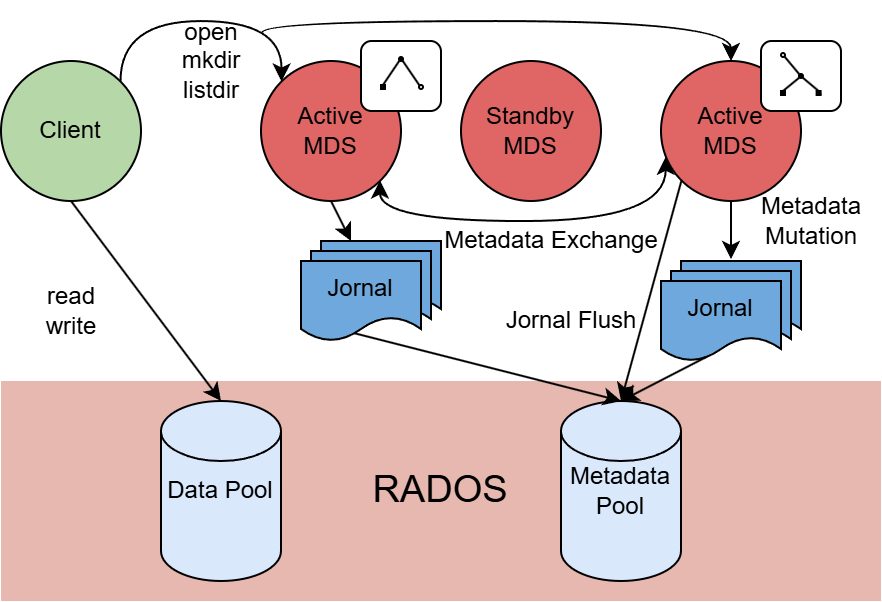

The diagram above was exported from draw.io. Its source (the exported page's mxGraphModel, read from the mxfile embedded in the PNG):
<mxGraphModel dx="1425" dy="829" grid="1" gridSize="10" guides="1" tooltips="1" connect="1" arrows="1" fold="1" page="1" pageScale="1" pageWidth="827" pageHeight="1169" math="0" shadow="0">
  <root>
    <mxCell id="0" />
    <mxCell id="1" parent="0" />
    <mxCell id="7NWPZ7O8tSJo0-72FN2m-19" value="&lt;font style=&quot;font-size: 19px;&quot;&gt;RADOS&lt;/font&gt;" style="rounded=0;whiteSpace=wrap;html=1;strokeColor=none;fillColor=light-dark(#e6b8af, #ededed);" parent="1" vertex="1">
      <mxGeometry x="160" y="520" width="440" height="110" as="geometry" />
    </mxCell>
    <mxCell id="7NWPZ7O8tSJo0-72FN2m-15" value="" style="shape=document;whiteSpace=wrap;html=1;boundedLbl=1;fillColor=light-dark(#6fa8dc, #1e4a76);" parent="1" vertex="1">
      <mxGeometry x="320" y="450" width="60" height="40" as="geometry" />
    </mxCell>
    <mxCell id="7NWPZ7O8tSJo0-72FN2m-14" value="" style="shape=document;whiteSpace=wrap;html=1;boundedLbl=1;fillColor=light-dark(#6fa8dc, #1e4a76);" parent="1" vertex="1">
      <mxGeometry x="315" y="455" width="60" height="40" as="geometry" />
    </mxCell>
    <mxCell id="7NWPZ7O8tSJo0-72FN2m-2" value="Client" style="ellipse;whiteSpace=wrap;html=1;aspect=fixed;fillColor=light-dark(#b6d7a8, #1f2f1e);strokeColor=#000000;" parent="1" vertex="1">
      <mxGeometry x="160" y="360" width="70" height="70" as="geometry" />
    </mxCell>
    <mxCell id="7NWPZ7O8tSJo0-72FN2m-3" value="Active&lt;div&gt;MDS&lt;/div&gt;" style="ellipse;whiteSpace=wrap;html=1;aspect=fixed;fillColor=light-dark(#e06666, #512d2b);strokeColor=#000000;" parent="1" vertex="1">
      <mxGeometry x="290" y="360" width="70" height="70" as="geometry" />
    </mxCell>
    <mxCell id="7NWPZ7O8tSJo0-72FN2m-4" value="Standby&lt;div&gt;MDS&lt;/div&gt;" style="ellipse;whiteSpace=wrap;html=1;aspect=fixed;fillColor=light-dark(#e06666, #512d2b);strokeColor=#000000;" parent="1" vertex="1">
      <mxGeometry x="390" y="360" width="70" height="70" as="geometry" />
    </mxCell>
    <mxCell id="7NWPZ7O8tSJo0-72FN2m-5" value="Active&lt;div&gt;MDS&lt;/div&gt;" style="ellipse;whiteSpace=wrap;html=1;aspect=fixed;fillColor=light-dark(#e06666, #512d2b);strokeColor=#000000;" parent="1" vertex="1">
      <mxGeometry x="490" y="360" width="70" height="70" as="geometry" />
    </mxCell>
    <mxCell id="7NWPZ7O8tSJo0-72FN2m-7" value="" style="endArrow=classic;html=1;rounded=0;entryX=0;entryY=0;entryDx=0;entryDy=0;exitX=1;exitY=0;exitDx=0;exitDy=0;edgeStyle=orthogonalEdgeStyle;curved=1;" parent="1" source="7NWPZ7O8tSJo0-72FN2m-2" target="7NWPZ7O8tSJo0-72FN2m-3" edge="1">
      <mxGeometry width="50" height="50" relative="1" as="geometry">
        <mxPoint x="90" y="550" as="sourcePoint" />
        <mxPoint x="140" y="500" as="targetPoint" />
        <Array as="points">
          <mxPoint x="220" y="340" />
          <mxPoint x="300" y="340" />
        </Array>
      </mxGeometry>
    </mxCell>
    <mxCell id="7NWPZ7O8tSJo0-72FN2m-8" value="open&lt;div&gt;mkdir&lt;/div&gt;&lt;div&gt;listdir&lt;/div&gt;" style="text;html=1;align=center;verticalAlign=middle;resizable=0;points=[];autosize=1;strokeColor=none;fillColor=none;" parent="1" vertex="1">
      <mxGeometry x="240" y="330" width="50" height="60" as="geometry" />
    </mxCell>
    <mxCell id="7NWPZ7O8tSJo0-72FN2m-9" value="" style="endArrow=classic;html=1;rounded=0;entryX=0.5;entryY=0;entryDx=0;entryDy=0;edgeStyle=orthogonalEdgeStyle;curved=1;exitX=1.01;exitY=0.264;exitDx=0;exitDy=0;exitPerimeter=0;" parent="1" source="7NWPZ7O8tSJo0-72FN2m-8" target="7NWPZ7O8tSJo0-72FN2m-5" edge="1">
      <mxGeometry width="50" height="50" relative="1" as="geometry">
        <mxPoint x="300" y="350" as="sourcePoint" />
        <mxPoint x="310" y="380" as="targetPoint" />
        <Array as="points">
          <mxPoint x="291" y="340" />
          <mxPoint x="525" y="340" />
        </Array>
      </mxGeometry>
    </mxCell>
    <mxCell id="7NWPZ7O8tSJo0-72FN2m-10" value="Data Pool" style="strokeWidth=1;html=1;shape=mxgraph.flowchart.database;whiteSpace=wrap;fillColor=#dae8fc;strokeColor=#000000;" parent="1" vertex="1">
      <mxGeometry x="240" y="530" width="60" height="90" as="geometry" />
    </mxCell>
    <mxCell id="7NWPZ7O8tSJo0-72FN2m-11" value="Metadata&lt;div&gt;Pool&lt;/div&gt;" style="strokeWidth=1;html=1;shape=mxgraph.flowchart.database;whiteSpace=wrap;fillColor=#dae8fc;strokeColor=default;" parent="1" vertex="1">
      <mxGeometry x="440" y="530" width="60" height="90" as="geometry" />
    </mxCell>
    <mxCell id="7NWPZ7O8tSJo0-72FN2m-13" value="Jornal" style="shape=document;whiteSpace=wrap;html=1;boundedLbl=1;fillColor=light-dark(#6fa8dc, #ededed);" parent="1" vertex="1">
      <mxGeometry x="310" y="460" width="60" height="40" as="geometry" />
    </mxCell>
    <mxCell id="7NWPZ7O8tSJo0-72FN2m-16" value="" style="shape=document;whiteSpace=wrap;html=1;boundedLbl=1;fillColor=light-dark(#6fa8dc, #1e4a76);" parent="1" vertex="1">
      <mxGeometry x="500" y="460" width="60" height="40" as="geometry" />
    </mxCell>
    <mxCell id="7NWPZ7O8tSJo0-72FN2m-17" value="" style="shape=document;whiteSpace=wrap;html=1;boundedLbl=1;fillColor=light-dark(#6fa8dc, #1e4a76);" parent="1" vertex="1">
      <mxGeometry x="495" y="465" width="60" height="40" as="geometry" />
    </mxCell>
    <mxCell id="7NWPZ7O8tSJo0-72FN2m-18" value="Jornal" style="shape=document;whiteSpace=wrap;html=1;boundedLbl=1;fillColor=light-dark(#6fa8dc, #ededed);" parent="1" vertex="1">
      <mxGeometry x="490" y="470" width="60" height="40" as="geometry" />
    </mxCell>
    <mxCell id="7NWPZ7O8tSJo0-72FN2m-20" value="" style="endArrow=classic;html=1;rounded=0;entryX=0.5;entryY=0;entryDx=0;entryDy=0;entryPerimeter=0;exitX=0.379;exitY=0.949;exitDx=0;exitDy=0;exitPerimeter=0;" parent="1" source="7NWPZ7O8tSJo0-72FN2m-18" target="7NWPZ7O8tSJo0-72FN2m-11" edge="1">
      <mxGeometry width="50" height="50" relative="1" as="geometry">
        <mxPoint x="130" y="500" as="sourcePoint" />
        <mxPoint x="180" y="450" as="targetPoint" />
      </mxGeometry>
    </mxCell>
    <mxCell id="7NWPZ7O8tSJo0-72FN2m-21" value="" style="endArrow=classic;html=1;rounded=0;exitX=0.448;exitY=0.904;exitDx=0;exitDy=0;exitPerimeter=0;entryX=0.5;entryY=0;entryDx=0;entryDy=0;entryPerimeter=0;" parent="1" source="7NWPZ7O8tSJo0-72FN2m-13" target="7NWPZ7O8tSJo0-72FN2m-11" edge="1">
      <mxGeometry width="50" height="50" relative="1" as="geometry">
        <mxPoint x="290" y="480" as="sourcePoint" />
        <mxPoint x="340" y="430" as="targetPoint" />
      </mxGeometry>
    </mxCell>
    <mxCell id="7NWPZ7O8tSJo0-72FN2m-22" value="" style="endArrow=classic;html=1;rounded=0;entryX=0.5;entryY=0;entryDx=0;entryDy=0;entryPerimeter=0;exitX=0;exitY=1;exitDx=0;exitDy=0;" parent="1" source="7NWPZ7O8tSJo0-72FN2m-5" target="7NWPZ7O8tSJo0-72FN2m-11" edge="1">
      <mxGeometry width="50" height="50" relative="1" as="geometry">
        <mxPoint x="290" y="480" as="sourcePoint" />
        <mxPoint x="340" y="430" as="targetPoint" />
      </mxGeometry>
    </mxCell>
    <mxCell id="7NWPZ7O8tSJo0-72FN2m-23" value="" style="endArrow=classic;html=1;rounded=0;exitX=0.5;exitY=1;exitDx=0;exitDy=0;" parent="1" source="7NWPZ7O8tSJo0-72FN2m-5" edge="1">
      <mxGeometry width="50" height="50" relative="1" as="geometry">
        <mxPoint x="290" y="480" as="sourcePoint" />
        <mxPoint x="525" y="459" as="targetPoint" />
      </mxGeometry>
    </mxCell>
    <mxCell id="7NWPZ7O8tSJo0-72FN2m-24" value="Metadata&lt;div&gt;Mutation&lt;/div&gt;" style="text;html=1;align=center;verticalAlign=middle;resizable=0;points=[];autosize=1;strokeColor=none;fillColor=none;" parent="1" vertex="1">
      <mxGeometry x="530" y="420" width="70" height="40" as="geometry" />
    </mxCell>
    <mxCell id="7NWPZ7O8tSJo0-72FN2m-25" value="" style="endArrow=classic;html=1;rounded=0;exitX=0.5;exitY=1;exitDx=0;exitDy=0;entryX=0.5;entryY=0;entryDx=0;entryDy=0;entryPerimeter=0;" parent="1" source="7NWPZ7O8tSJo0-72FN2m-2" target="7NWPZ7O8tSJo0-72FN2m-10" edge="1">
      <mxGeometry width="50" height="50" relative="1" as="geometry">
        <mxPoint x="300" y="630" as="sourcePoint" />
        <mxPoint x="350" y="580" as="targetPoint" />
      </mxGeometry>
    </mxCell>
    <mxCell id="7NWPZ7O8tSJo0-72FN2m-26" value="read&lt;div&gt;write&lt;/div&gt;" style="text;html=1;align=center;verticalAlign=middle;resizable=0;points=[];autosize=1;strokeColor=none;fillColor=none;" parent="1" vertex="1">
      <mxGeometry x="170" y="465" width="50" height="40" as="geometry" />
    </mxCell>
    <mxCell id="7NWPZ7O8tSJo0-72FN2m-27" value="Jornal Flush" style="text;html=1;align=center;verticalAlign=middle;resizable=0;points=[];autosize=1;strokeColor=none;fillColor=none;" parent="1" vertex="1">
      <mxGeometry x="400" y="475" width="90" height="30" as="geometry" />
    </mxCell>
    <mxCell id="7NWPZ7O8tSJo0-72FN2m-28" value="" style="endArrow=classic;html=1;rounded=0;exitX=1;exitY=1;exitDx=0;exitDy=0;entryX=0.034;entryY=0.684;entryDx=0;entryDy=0;entryPerimeter=0;edgeStyle=orthogonalEdgeStyle;curved=1;startArrow=classic;startFill=1;" parent="1" target="7NWPZ7O8tSJo0-72FN2m-5" edge="1">
      <mxGeometry width="50" height="50" relative="1" as="geometry">
        <mxPoint x="349.49873734152925" y="419.74873734152914" as="sourcePoint" />
        <mxPoint x="495" y="411.16999999999996" as="targetPoint" />
        <Array as="points">
          <mxPoint x="350" y="440" />
          <mxPoint x="492" y="440" />
        </Array>
      </mxGeometry>
    </mxCell>
    <mxCell id="7NWPZ7O8tSJo0-72FN2m-29" value="Metadata Exchange" style="text;html=1;align=center;verticalAlign=middle;resizable=0;points=[];autosize=1;strokeColor=none;fillColor=none;" parent="1" vertex="1">
      <mxGeometry x="370" y="435" width="130" height="30" as="geometry" />
    </mxCell>
    <mxCell id="7NWPZ7O8tSJo0-72FN2m-30" value="" style="endArrow=classic;html=1;rounded=0;entryX=0.25;entryY=0;entryDx=0;entryDy=0;exitX=0.5;exitY=1;exitDx=0;exitDy=0;" parent="1" source="7NWPZ7O8tSJo0-72FN2m-3" target="7NWPZ7O8tSJo0-72FN2m-15" edge="1">
      <mxGeometry width="50" height="50" relative="1" as="geometry">
        <mxPoint x="210" y="500" as="sourcePoint" />
        <mxPoint x="260" y="450" as="targetPoint" />
      </mxGeometry>
    </mxCell>
    <mxCell id="7NWPZ7O8tSJo0-72FN2m-56" value="" style="group" parent="1" vertex="1" connectable="0">
      <mxGeometry x="340" y="350" width="40" height="35" as="geometry" />
    </mxCell>
    <mxCell id="7NWPZ7O8tSJo0-72FN2m-31" value="" style="rounded=1;whiteSpace=wrap;html=1;" parent="7NWPZ7O8tSJo0-72FN2m-56" vertex="1">
      <mxGeometry width="40" height="35" as="geometry" />
    </mxCell>
    <mxCell id="7NWPZ7O8tSJo0-72FN2m-39" value="" style="rounded=0;whiteSpace=wrap;html=1;fillColor=#000000;" parent="7NWPZ7O8tSJo0-72FN2m-56" vertex="1">
      <mxGeometry x="10" y="22" width="2" height="2" as="geometry" />
    </mxCell>
    <mxCell id="7NWPZ7O8tSJo0-72FN2m-40" value="" style="ellipse;whiteSpace=wrap;html=1;aspect=fixed;fillColor=#000000;" parent="7NWPZ7O8tSJo0-72FN2m-56" vertex="1">
      <mxGeometry x="19" y="8" width="2" height="2" as="geometry" />
    </mxCell>
    <mxCell id="7NWPZ7O8tSJo0-72FN2m-41" value="" style="ellipse;whiteSpace=wrap;html=1;aspect=fixed;fillColor=none;" parent="7NWPZ7O8tSJo0-72FN2m-56" vertex="1">
      <mxGeometry x="29" y="22" width="2" height="2" as="geometry" />
    </mxCell>
    <mxCell id="7NWPZ7O8tSJo0-72FN2m-44" value="" style="endArrow=none;html=1;rounded=0;exitX=0.5;exitY=0;exitDx=0;exitDy=0;entryX=0;entryY=1;entryDx=0;entryDy=0;" parent="7NWPZ7O8tSJo0-72FN2m-56" source="7NWPZ7O8tSJo0-72FN2m-39" target="7NWPZ7O8tSJo0-72FN2m-40" edge="1">
      <mxGeometry width="50" height="50" relative="1" as="geometry">
        <mxPoint x="30" y="30" as="sourcePoint" />
        <mxPoint x="80" y="-20" as="targetPoint" />
      </mxGeometry>
    </mxCell>
    <mxCell id="7NWPZ7O8tSJo0-72FN2m-45" value="" style="endArrow=none;html=1;rounded=0;exitX=1;exitY=1;exitDx=0;exitDy=0;entryX=0;entryY=0;entryDx=0;entryDy=0;" parent="7NWPZ7O8tSJo0-72FN2m-56" source="7NWPZ7O8tSJo0-72FN2m-40" target="7NWPZ7O8tSJo0-72FN2m-41" edge="1">
      <mxGeometry width="50" height="50" relative="1" as="geometry">
        <mxPoint x="30" y="30" as="sourcePoint" />
        <mxPoint x="80" y="-20" as="targetPoint" />
      </mxGeometry>
    </mxCell>
    <mxCell id="7NWPZ7O8tSJo0-72FN2m-57" value="" style="group" parent="1" vertex="1" connectable="0">
      <mxGeometry x="540" y="350" width="40" height="35" as="geometry" />
    </mxCell>
    <mxCell id="7NWPZ7O8tSJo0-72FN2m-46" value="" style="rounded=1;whiteSpace=wrap;html=1;" parent="7NWPZ7O8tSJo0-72FN2m-57" vertex="1">
      <mxGeometry width="40" height="35" as="geometry" />
    </mxCell>
    <mxCell id="7NWPZ7O8tSJo0-72FN2m-47" value="" style="rounded=0;whiteSpace=wrap;html=1;fillColor=#000000;" parent="7NWPZ7O8tSJo0-72FN2m-57" vertex="1">
      <mxGeometry x="10" y="25" width="2" height="2" as="geometry" />
    </mxCell>
    <mxCell id="7NWPZ7O8tSJo0-72FN2m-48" value="" style="ellipse;whiteSpace=wrap;html=1;aspect=fixed;fillColor=#000000;" parent="7NWPZ7O8tSJo0-72FN2m-57" vertex="1">
      <mxGeometry x="19" y="16.5" width="2" height="2" as="geometry" />
    </mxCell>
    <mxCell id="7NWPZ7O8tSJo0-72FN2m-50" value="" style="endArrow=none;html=1;rounded=0;exitX=0.5;exitY=0;exitDx=0;exitDy=0;entryX=0;entryY=1;entryDx=0;entryDy=0;" parent="7NWPZ7O8tSJo0-72FN2m-57" source="7NWPZ7O8tSJo0-72FN2m-47" target="7NWPZ7O8tSJo0-72FN2m-48" edge="1">
      <mxGeometry width="50" height="50" relative="1" as="geometry">
        <mxPoint x="30" y="30" as="sourcePoint" />
        <mxPoint x="80" y="-20" as="targetPoint" />
      </mxGeometry>
    </mxCell>
    <mxCell id="7NWPZ7O8tSJo0-72FN2m-51" value="" style="endArrow=none;html=1;rounded=0;exitX=1;exitY=1;exitDx=0;exitDy=0;entryX=0;entryY=0;entryDx=0;entryDy=0;" parent="7NWPZ7O8tSJo0-72FN2m-57" source="7NWPZ7O8tSJo0-72FN2m-54" edge="1">
      <mxGeometry width="50" height="50" relative="1" as="geometry">
        <mxPoint x="30" y="30" as="sourcePoint" />
        <mxPoint x="29.29289321879793" y="25.292893218797758" as="targetPoint" />
      </mxGeometry>
    </mxCell>
    <mxCell id="7NWPZ7O8tSJo0-72FN2m-52" value="" style="ellipse;whiteSpace=wrap;html=1;aspect=fixed;fillColor=none;" parent="7NWPZ7O8tSJo0-72FN2m-57" vertex="1">
      <mxGeometry x="10" y="6" width="2" height="2" as="geometry" />
    </mxCell>
    <mxCell id="7NWPZ7O8tSJo0-72FN2m-53" value="" style="endArrow=none;html=1;rounded=0;exitX=1;exitY=1;exitDx=0;exitDy=0;entryX=0;entryY=0;entryDx=0;entryDy=0;" parent="7NWPZ7O8tSJo0-72FN2m-57" source="7NWPZ7O8tSJo0-72FN2m-52" target="7NWPZ7O8tSJo0-72FN2m-48" edge="1">
      <mxGeometry width="50" height="50" relative="1" as="geometry">
        <mxPoint x="10.800000000000011" y="50" as="sourcePoint" />
        <mxPoint x="60.80000000000001" as="targetPoint" />
      </mxGeometry>
    </mxCell>
    <mxCell id="7NWPZ7O8tSJo0-72FN2m-55" value="" style="endArrow=none;html=1;rounded=0;exitX=1;exitY=1;exitDx=0;exitDy=0;entryX=0.5;entryY=0;entryDx=0;entryDy=0;" parent="7NWPZ7O8tSJo0-72FN2m-57" source="7NWPZ7O8tSJo0-72FN2m-48" target="7NWPZ7O8tSJo0-72FN2m-54" edge="1">
      <mxGeometry width="50" height="50" relative="1" as="geometry">
        <mxPoint x="20.80000000000001" y="18" as="sourcePoint" />
        <mxPoint x="29.29289321879793" y="25.292893218797758" as="targetPoint" />
      </mxGeometry>
    </mxCell>
    <mxCell id="7NWPZ7O8tSJo0-72FN2m-54" value="" style="rounded=0;whiteSpace=wrap;html=1;fillColor=#000000;" parent="7NWPZ7O8tSJo0-72FN2m-57" vertex="1">
      <mxGeometry x="27.80000000000001" y="25" width="2" height="2" as="geometry" />
    </mxCell>
  </root>
</mxGraphModel>